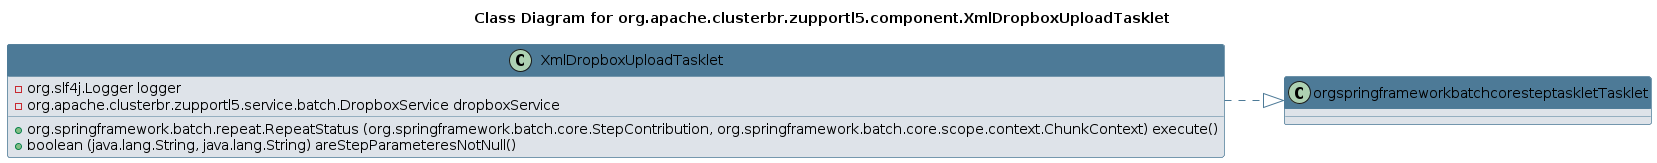

The diagram above was rendered by PlantUML. Its source (embedded in the PNG):
@startuml 
skinparam class { 
 BackgroundColor #DEE3E9 
 ArrowColor #4D7A97 
 BorderColor #4D7A97 
}
left to right direction 
title Class Diagram for org.apache.clusterbr.zupportl5.component.XmlDropboxUploadTasklet
skinparam titleBackgroundColor White
skinparam classHeaderBackgroundColor #4D7A97 
skinparam stereotypeCBackgroundColor #F8981D 

class XmlDropboxUploadTasklet {
 - org.slf4j.Logger logger
 - org.apache.clusterbr.zupportl5.service.batch.DropboxService dropboxService
 + org.springframework.batch.repeat.RepeatStatus (org.springframework.batch.core.StepContribution, org.springframework.batch.core.scope.context.ChunkContext) execute()
 + boolean (java.lang.String, java.lang.String) areStepParameteresNotNull()
}
XmlDropboxUploadTasklet ..|> orgspringframeworkbatchcoresteptaskletTasklet
@enduml